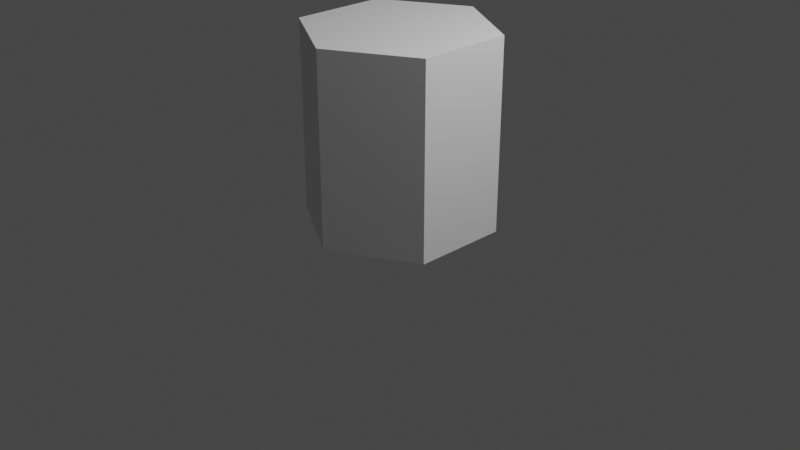 # Source: Hex.blend  (saved by Blender 3.0.42; exported with 4.5.12 LTS)
import bpy
from mathutils import Matrix  # noqa: F401  (used for matrix-valued properties, if any)

bpy.ops.wm.read_factory_settings(use_empty=True)
scene = bpy.context.scene
scene.name = 'Scene'

# ---- collections
col_collection = bpy.data.collections.new('Collection'); scene.collection.children.link(col_collection)

# ---- world
world_world = bpy.data.worlds.new('World'); scene.world = world_world
world_world.use_nodes = True; world_world.node_tree.nodes.clear()
_N = world_world.node_tree.nodes; _L = world_world.node_tree.links
n0 = _N.new('ShaderNodeOutputWorld'); n0.name = 'World Output'; n0.location = (300, 300)
n1 = _N.new('ShaderNodeBackground'); n1.name = 'Background'; n1.location = (10, 300)
n1.inputs[0].default_value = (0.05088, 0.05088, 0.05088, 1.0)
_L.new(n1.outputs[0], n0.inputs[0])
n0.is_active_output = True
world_world.color = (0.05088, 0.05088, 0.05088)
world_world.use_sun_shadow = False
world_world.sun_shadow_jitter_overblur = 0.0

# ---- cameras
cam_camera = bpy.data.cameras.new('Camera')
cam_camera.clip_end = 100.0
cam_camera.ortho_scale = 7.314

# ---- lights
light_light = bpy.data.lights.new('Light', 'POINT')
light_light.transmission_factor = 0.0
light_light.energy = 1000.0
light_light.shadow_soft_size = 0.1
light_light.shadow_maximum_resolution = 0.006
light_light.use_absolute_resolution = True

# ---- meshes
me_cylinder = bpy.data.meshes.new('Cylinder')
me_cylinder.from_pydata([(0.0, 1.0, 0.0), (0.0, 1.0, 2.0), (0.866, 0.5, 0.0), (0.866, 0.5, 2.0), (0.866, -0.5, 0.0), (0.866, -0.5, 2.0), (-8.742e-08, -1.0, 0.0), (-8.742e-08, -1.0, 2.0), (-0.866, -0.5, 0.0), (-0.866, -0.5, 2.0), (-0.866, 0.5, 0.0), (-0.866, 0.5, 2.0)], [], [(0, 1, 3, 2), (2, 3, 5, 4), (4, 5, 7, 6), (6, 7, 9, 8), (3, 1, 11, 9, 7, 5), (8, 9, 11, 10), (10, 11, 1, 0), (0, 2, 4, 6, 8, 10)])
_uv = me_cylinder.uv_layers.new(name='UVMap')
_uv.uv.foreach_set('vector', [1.0, 0.5, 1.0, 1.0, 0.8333, 1.0, 0.8333, 0.5, 0.8333, 0.5, 0.8333, 1.0, 0.6667, 1.0, 0.6667, 0.5, 0.6667, 0.5, 0.6667, 1.0, 0.5, 1.0, 0.5, 0.5, 0.5, 0.5, 0.5, 1.0, 0.3333, 1.0, 0.3333, 0.5, 0.4578, 0.37, 0.25, 0.49, 0.04215, 0.37, 0.04215, 0.13, 0.25, 0.01, 0.4578, 0.13, 0.3333, 0.5, 0.3333, 1.0, 0.1667, 1.0, 0.1667, 0.5, 0.1667, 0.5, 0.1667, 1.0, -8.941e-08, 1.0, -8.941e-08, 0.5, 0.75, 0.49, 0.9578, 0.37, 0.9578, 0.13, 0.75, 0.01, 0.5422, 0.13, 0.5422, 0.37])
me_cylinder.use_remesh_fix_poles = True
me_cylinder.use_remesh_preserve_attributes = False
me_cylinder.update()
me_cylinder_001 = bpy.data.meshes.new('Cylinder.001')
me_cylinder_001.from_pydata([(0.0, 1.0, 0.0), (0.0, 1.0, 2.0), (0.866, 0.5, 0.0), (0.866, 0.5, 2.0), (0.866, -0.5, 0.0), (0.866, -0.5, 2.0), (-8.742e-08, -1.0, 0.0), (-8.742e-08, -1.0, 2.0), (-0.866, -0.5, 0.0), (-0.866, -0.5, 2.0), (-0.866, 0.5, 0.0), (-0.866, 0.5, 2.0), (0.0, -9.934e-09, 2.0), (0.433, 0.75, 2.0), (0.866, -5.96e-08, 2.0), (0.433, -0.75, 2.0), (-0.433, -0.75, 2.0), (-0.866, 0.0, 2.0), (-0.433, 0.75, 2.0), (0.0, 0.5, 2.0), (-0.433, -0.25, 2.0), (0.433, -0.25, 2.0), (-2.98e-08, -0.5, 2.0), (-0.433, 0.25, 2.0), (0.433, 0.25, 2.0), (0.2165, 0.875, 2.0), (0.866, 0.25, 2.0), (0.6495, -0.625, 2.0), (-0.2165, -0.875, 2.0), (-0.866, -0.25, 2.0), (-0.6495, 0.625, 2.0), (0.0, 0.25, 2.0), (-0.2165, -0.125, 2.0), (0.2165, -0.125, 2.0), (0.6495, 0.625, 2.0), (0.866, -0.25, 2.0), (0.2165, -0.875, 2.0), (-0.6495, -0.625, 2.0), (-0.866, 0.25, 2.0), (-0.2165, 0.875, 2.0), (0.0, 0.75, 2.0), (-0.6495, -0.375, 2.0), (0.6495, -0.375, 2.0), (-0.2165, -0.375, 2.0), (0.2165, -0.625, 2.0), (-0.2165, -0.625, 2.0), (0.2165, -0.375, 2.0), (-0.2165, 0.375, 2.0), (-0.6495, 0.125, 2.0), (-0.433, 0.5, 2.0), (-0.433, 1.49e-08, 2.0), (0.2165, 0.375, 2.0), (0.6495, 0.125, 2.0), (0.433, -2.98e-08, 2.0), (0.433, 0.5, 2.0), (0.6495, 0.375, 2.0), (0.6495, -0.125, 2.0), (0.2165, 0.125, 2.0), (-0.6495, -0.125, 2.0), (-0.6495, 0.375, 2.0), (-0.2165, 0.625, 2.0), (0.433, -0.5, 2.0), (-5.96e-08, -0.75, 2.0), (-0.433, -0.5, 2.0), (-1.49e-08, -0.25, 2.0), (-0.2165, 0.125, 2.0), (0.2165, 0.625, 2.0)], [], [(0, 1, 25, 13, 34, 3, 2), (2, 3, 26, 14, 35, 5, 4), (4, 5, 27, 15, 36, 7, 6), (6, 7, 28, 16, 37, 9, 8), (66, 25, 1, 40), (8, 9, 29, 17, 38, 11, 10), (10, 11, 30, 18, 39, 1, 0), (0, 2, 4, 6, 8, 10), (65, 32, 12, 31), (64, 33, 12, 32), (63, 43, 20, 41), (62, 44, 22, 45), (61, 42, 21, 46), (60, 47, 19, 40), (59, 48, 23, 49), (58, 41, 20, 50), (57, 51, 19, 31), (56, 52, 24, 53), (55, 34, 13, 54), (52, 55, 54, 24), (14, 26, 55, 52), (26, 3, 34, 55), (42, 56, 53, 21), (5, 35, 56, 42), (35, 14, 52, 56), (33, 57, 31, 12), (21, 53, 57, 33), (53, 24, 51, 57), (48, 58, 50, 23), (17, 29, 58, 48), (29, 9, 41, 58), (30, 59, 49, 18), (11, 38, 59, 30), (38, 17, 48, 59), (39, 60, 40, 1), (18, 49, 60, 39), (49, 23, 47, 60), (44, 61, 46, 22), (15, 27, 61, 44), (27, 5, 42, 61), (28, 62, 45, 16), (7, 36, 62, 28), (36, 15, 44, 62), (37, 63, 41, 9), (16, 45, 63, 37), (45, 22, 43, 63), (43, 64, 32, 20), (22, 46, 64, 43), (46, 21, 33, 64), (47, 65, 31, 19), (23, 50, 65, 47), (50, 20, 32, 65), (51, 66, 40, 19), (24, 54, 66, 51), (54, 13, 25, 66)])
_uv = me_cylinder_001.uv_layers.new(name='UVMap')
_uv.uv.foreach_set('vector', [1.0, 0.5, 1.0, 1.0, 0.9583, 1.0, 0.9167, 1.0, 0.875, 1.0, 0.8333, 1.0, 0.8333, 0.5, 0.8333, 0.5, 0.8333, 1.0, 0.7917, 1.0, 0.75, 1.0, 0.7083, 1.0, 0.6667, 1.0, 0.6667, 0.5, 0.6667, 0.5, 0.6667, 1.0, 0.625, 1.0, 0.5833, 1.0, 0.5417, 1.0, 0.5, 1.0, 0.5, 0.5, 0.5, 0.5, 0.5, 1.0, 0.4583, 1.0, 0.4167, 1.0, 0.375, 1.0, 0.3333, 1.0, 0.3333, 0.5, 0.302, 0.4, 0.302, 0.46, 0.25, 0.49, 0.25, 0.43, 0.3333, 0.5, 0.3333, 1.0, 0.2917, 1.0, 0.25, 1.0, 0.2083, 1.0, 0.1667, 1.0, 0.1667, 0.5, 0.1667, 0.5, 0.1667, 1.0, 0.125, 1.0, 0.08333, 1.0, 0.04167, 1.0, -8.941e-08, 1.0, -8.941e-08, 0.5, 0.75, 0.49, 0.9578, 0.37, 0.9578, 0.13, 0.75, 0.01, 0.5422, 0.13, 0.5422, 0.37, 0.198, 0.28, 0.198, 0.22, 0.25, 0.25, 0.25, 0.31, 0.25, 0.19, 0.302, 0.22, 0.25, 0.25, 0.198, 0.22, 0.1461, 0.13, 0.198, 0.16, 0.1461, 0.19, 0.09412, 0.16, 0.25, 0.07, 0.302, 0.1, 0.25, 0.13, 0.198, 0.1, 0.3539, 0.13, 0.4059, 0.16, 0.3539, 0.19, 0.302, 0.16, 0.198, 0.4, 0.198, 0.34, 0.25, 0.37, 0.25, 0.43, 0.09412, 0.34, 0.09412, 0.28, 0.1461, 0.31, 0.1461, 0.37, 0.09412, 0.22, 0.09412, 0.16, 0.1461, 0.19, 0.1461, 0.25, 0.302, 0.28, 0.302, 0.34, 0.25, 0.37, 0.25, 0.31, 0.4059, 0.22, 0.4059, 0.28, 0.3539, 0.31, 0.3539, 0.25, 0.4059, 0.34, 0.4059, 0.4, 0.3539, 0.43, 0.3539, 0.37, 0.4059, 0.28, 0.4059, 0.34, 0.3539, 0.37, 0.3539, 0.31, 0.4578, 0.25, 0.4578, 0.31, 0.4059, 0.34, 0.4059, 0.28, 0.4578, 0.31, 0.4578, 0.37, 0.4059, 0.4, 0.4059, 0.34, 0.4059, 0.16, 0.4059, 0.22, 0.3539, 0.25, 0.3539, 0.19, 0.4578, 0.13, 0.4578, 0.19, 0.4059, 0.22, 0.4059, 0.16, 0.4578, 0.19, 0.4578, 0.25, 0.4059, 0.28, 0.4059, 0.22, 0.302, 0.22, 0.302, 0.28, 0.25, 0.31, 0.25, 0.25, 0.3539, 0.19, 0.3539, 0.25, 0.302, 0.28, 0.302, 0.22, 0.3539, 0.25, 0.3539, 0.31, 0.302, 0.34, 0.302, 0.28, 0.09412, 0.28, 0.09412, 0.22, 0.1461, 0.25, 0.1461, 0.31, 0.04215, 0.25, 0.04215, 0.19, 0.09412, 0.22, 0.09412, 0.28, 0.04215, 0.19, 0.04215, 0.13, 0.09412, 0.16, 0.09412, 0.22, 0.09412, 0.4, 0.09412, 0.34, 0.1461, 0.37, 0.1461, 0.43, 0.04215, 0.37, 0.04215, 0.31, 0.09412, 0.34, 0.09412, 0.4, 0.04215, 0.31, 0.04215, 0.25, 0.09412, 0.28, 0.09412, 0.34, 0.198, 0.46, 0.198, 0.4, 0.25, 0.43, 0.25, 0.49, 0.1461, 0.43, 0.1461, 0.37, 0.198, 0.4, 0.198, 0.46, 0.1461, 0.37, 0.1461, 0.31, 0.198, 0.34, 0.198, 0.4, 0.302, 0.1, 0.3539, 0.13, 0.302, 0.16, 0.25, 0.13, 0.3539, 0.07, 0.4059, 0.1, 0.3539, 0.13, 0.302, 0.1, 0.4059, 0.1, 0.4578, 0.13, 0.4059, 0.16, 0.3539, 0.13, 0.198, 0.04, 0.25, 0.07, 0.198, 0.1, 0.1461, 0.07, 0.25, 0.01, 0.302, 0.04, 0.25, 0.07, 0.198, 0.04, 0.302, 0.04, 0.3539, 0.07, 0.302, 0.1, 0.25, 0.07, 0.09412, 0.1, 0.1461, 0.13, 0.09412, 0.16, 0.04215, 0.13, 0.1461, 0.07, 0.198, 0.1, 0.1461, 0.13, 0.09412, 0.1, 0.198, 0.1, 0.25, 0.13, 0.198, 0.16, 0.1461, 0.13, 0.198, 0.16, 0.25, 0.19, 0.198, 0.22, 0.1461, 0.19, 0.25, 0.13, 0.302, 0.16, 0.25, 0.19, 0.198, 0.16, 0.302, 0.16, 0.3539, 0.19, 0.302, 0.22, 0.25, 0.19, 0.198, 0.34, 0.198, 0.28, 0.25, 0.31, 0.25, 0.37, 0.1461, 0.31, 0.1461, 0.25, 0.198, 0.28, 0.198, 0.34, 0.1461, 0.25, 0.1461, 0.19, 0.198, 0.22, 0.198, 0.28, 0.302, 0.34, 0.302, 0.4, 0.25, 0.43, 0.25, 0.37, 0.3539, 0.31, 0.3539, 0.37, 0.302, 0.4, 0.302, 0.34, 0.3539, 0.37, 0.3539, 0.43, 0.302, 0.46, 0.302, 0.4])
me_cylinder_001.use_remesh_fix_poles = True
me_cylinder_001.use_remesh_preserve_attributes = False
me_cylinder_001.update()

# ---- objects
ob_light = bpy.data.objects.new('Light', light_light)
ob_camera = bpy.data.objects.new('Camera', cam_camera)
ob_cylinder = bpy.data.objects.new('Cylinder', me_cylinder)
ob_cylinder_highpoly = bpy.data.objects.new('Cylinder.Highpoly', me_cylinder_001)

# ---- transforms, parenting, visibility, modifiers, constraints
ob_light.location = (4.076, 1.005, 5.904)
ob_light.rotation_euler = (0.6503, 0.05522, 1.866)
ob_light.lock_rotations_4d = False
ob_light.empty_display_type = 'ARROWS'
ob_light.color = (0.0, 0.0, 0.0, 0.0)
ob_light.lineart.crease_threshold = 0.0
ob_camera.location = (7.359, -6.926, 4.958)
ob_camera.rotation_euler = (1.109, 0.0, 0.8149)
ob_camera.lock_rotations_4d = False
ob_camera.empty_display_type = 'ARROWS'
ob_camera.color = (0.0, 0.0, 0.0, 0.0)
ob_camera.display_type = 'WIRE'
ob_camera.lineart.crease_threshold = 0.0
ob_cylinder.location = (0.0, 0.0, 0.0)
ob_cylinder.hide_render = True
ob_cylinder_highpoly.location = (0.0, 0.0, 0.0)
_m = ob_cylinder_highpoly.modifiers.new('Triangulate', 'TRIANGULATE')

# ---- collection membership
col_collection.objects.link(ob_light)
col_collection.objects.link(ob_camera)
col_collection.objects.link(ob_cylinder)
col_collection.objects.link(ob_cylinder_highpoly)

# ---- scene / render settings (as saved in the file)
scene.camera = ob_camera
scene.frame_start = 1; scene.frame_end = 250; scene.frame_set(1)
scene.render.engine = 'BLENDER_EEVEE_NEXT'
scene.cycles.sampling_pattern = 'TABULATED_SOBOL'
scene.cycles.use_light_tree = False
scene.view_settings.view_transform = 'Filmic'
bpy.context.view_layer.update()
